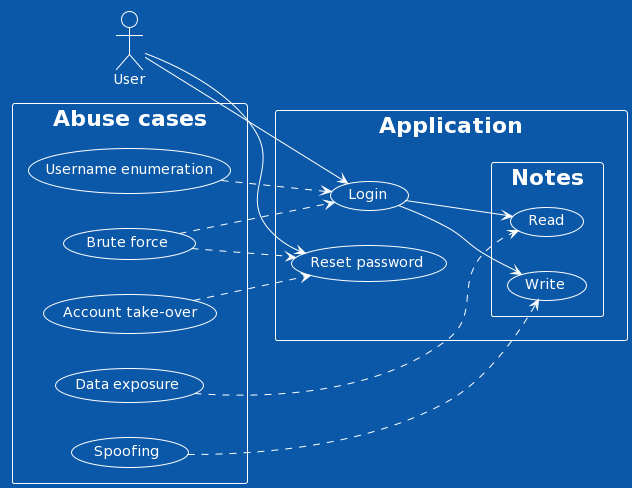

The diagram above was rendered by PlantUML. Its source (embedded in the PNG):
@startuml
!theme amiga
left to right direction
actor "User" as ur
rectangle "Application" {
  usecase "Login" as AppLogin
   usecase "Reset password" as AppResetPassword
   rectangle "Notes" {
       usecase "Write" as AppWriteNotes
       usecase "Read" as AppReadNotes
   }
}

rectangle "Abuse cases" {
  usecase "Brute force" as HackLogin
  usecase "Username enumeration" as Enumeration
  usecase "Data exposure" as DataExposure
  usecase "Spoofing" as Spoofing
  usecase "Account take-over" as Account
}

ur --> AppLogin
ur --> AppResetPassword
AppLogin --> AppReadNotes
AppLogin --> AppWriteNotes

Enumeration ..> AppLogin
HackLogin ..> AppLogin
HackLogin ..> AppResetPassword
Spoofing ..> AppWriteNotes
DataExposure ..> AppReadNotes
Account ..> AppResetPassword
@enduml